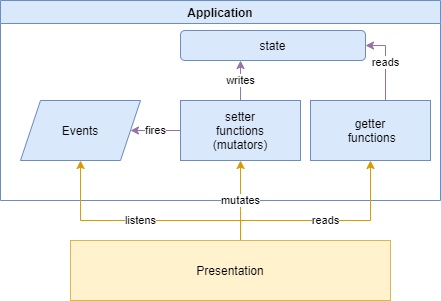

The diagram above was exported from draw.io. Its source (the exported page's mxGraphModel, read from the mxfile embedded in the PNG):
<mxGraphModel dx="621" dy="552" grid="1" gridSize="10" guides="1" tooltips="1" connect="1" arrows="1" fold="1" page="1" pageScale="1" pageWidth="850" pageHeight="1100" math="0" shadow="0">
  <root>
    <mxCell id="0" />
    <mxCell id="1" parent="0" />
    <mxCell id="fvi0Z61pxkGXlhLJ-HzR-3" value="Application" style="swimlane;fillColor=#dae8fc;strokeColor=#6c8ebf;" parent="1" vertex="1">
      <mxGeometry x="60" y="60" width="440" height="200" as="geometry" />
    </mxCell>
    <mxCell id="rbM7W_-cpEKYJj4xI81a-4" value="Events" style="shape=parallelogram;perimeter=parallelogramPerimeter;whiteSpace=wrap;html=1;fixedSize=1;fillColor=#dae8fc;strokeColor=#6c8ebf;" vertex="1" parent="fvi0Z61pxkGXlhLJ-HzR-3">
      <mxGeometry x="20" y="100" width="120" height="60" as="geometry" />
    </mxCell>
    <mxCell id="rbM7W_-cpEKYJj4xI81a-19" value="fires" style="edgeStyle=orthogonalEdgeStyle;rounded=0;orthogonalLoop=1;jettySize=auto;html=1;fillColor=#e1d5e7;strokeColor=#9673a6;" edge="1" parent="fvi0Z61pxkGXlhLJ-HzR-3" source="rbM7W_-cpEKYJj4xI81a-5" target="rbM7W_-cpEKYJj4xI81a-4">
      <mxGeometry relative="1" as="geometry" />
    </mxCell>
    <mxCell id="rbM7W_-cpEKYJj4xI81a-26" value="writes" style="edgeStyle=orthogonalEdgeStyle;rounded=0;orthogonalLoop=1;jettySize=auto;html=1;fillColor=#e1d5e7;strokeColor=#9673a6;" edge="1" parent="fvi0Z61pxkGXlhLJ-HzR-3" source="rbM7W_-cpEKYJj4xI81a-5" target="rbM7W_-cpEKYJj4xI81a-23">
      <mxGeometry relative="1" as="geometry">
        <Array as="points">
          <mxPoint x="240" y="80" />
          <mxPoint x="240" y="80" />
        </Array>
      </mxGeometry>
    </mxCell>
    <mxCell id="rbM7W_-cpEKYJj4xI81a-5" value="setter&lt;br&gt;functions&lt;br&gt;(mutators)" style="rounded=0;whiteSpace=wrap;html=1;fillColor=#dae8fc;strokeColor=#6c8ebf;" vertex="1" parent="fvi0Z61pxkGXlhLJ-HzR-3">
      <mxGeometry x="180" y="100" width="120" height="60" as="geometry" />
    </mxCell>
    <mxCell id="rbM7W_-cpEKYJj4xI81a-24" value="reads" style="edgeStyle=orthogonalEdgeStyle;rounded=0;orthogonalLoop=1;jettySize=auto;html=1;entryX=1;entryY=0.5;entryDx=0;entryDy=0;fillColor=#e1d5e7;strokeColor=#9673a6;" edge="1" parent="fvi0Z61pxkGXlhLJ-HzR-3" source="rbM7W_-cpEKYJj4xI81a-20" target="rbM7W_-cpEKYJj4xI81a-23">
      <mxGeometry relative="1" as="geometry">
        <Array as="points">
          <mxPoint x="385" y="45" />
        </Array>
      </mxGeometry>
    </mxCell>
    <mxCell id="rbM7W_-cpEKYJj4xI81a-20" value="getter&lt;br&gt;&amp;nbsp;functions" style="rounded=0;whiteSpace=wrap;html=1;fillColor=#dae8fc;strokeColor=#6c8ebf;" vertex="1" parent="fvi0Z61pxkGXlhLJ-HzR-3">
      <mxGeometry x="310" y="100" width="120" height="60" as="geometry" />
    </mxCell>
    <mxCell id="rbM7W_-cpEKYJj4xI81a-23" value="state" style="rounded=1;whiteSpace=wrap;html=1;fillColor=#dae8fc;strokeColor=#6c8ebf;" vertex="1" parent="fvi0Z61pxkGXlhLJ-HzR-3">
      <mxGeometry x="180" y="30" width="185" height="30" as="geometry" />
    </mxCell>
    <mxCell id="rbM7W_-cpEKYJj4xI81a-6" value="listens" style="edgeStyle=orthogonalEdgeStyle;rounded=0;orthogonalLoop=1;jettySize=auto;html=1;fillColor=#ffe6cc;strokeColor=#d79b00;" edge="1" parent="1" source="rbM7W_-cpEKYJj4xI81a-2" target="rbM7W_-cpEKYJj4xI81a-4">
      <mxGeometry relative="1" as="geometry">
        <Array as="points">
          <mxPoint x="300" y="280" />
          <mxPoint x="140" y="280" />
        </Array>
      </mxGeometry>
    </mxCell>
    <mxCell id="rbM7W_-cpEKYJj4xI81a-7" value="mutates" style="edgeStyle=orthogonalEdgeStyle;rounded=0;orthogonalLoop=1;jettySize=auto;html=1;fillColor=#ffe6cc;strokeColor=#d79b00;" edge="1" parent="1" source="rbM7W_-cpEKYJj4xI81a-2" target="rbM7W_-cpEKYJj4xI81a-5">
      <mxGeometry relative="1" as="geometry">
        <Array as="points">
          <mxPoint x="300" y="270" />
          <mxPoint x="300" y="270" />
        </Array>
      </mxGeometry>
    </mxCell>
    <mxCell id="rbM7W_-cpEKYJj4xI81a-21" value="reads" style="edgeStyle=orthogonalEdgeStyle;rounded=0;orthogonalLoop=1;jettySize=auto;html=1;entryX=0.5;entryY=1;entryDx=0;entryDy=0;fillColor=#ffe6cc;strokeColor=#d79b00;" edge="1" parent="1" source="rbM7W_-cpEKYJj4xI81a-2" target="rbM7W_-cpEKYJj4xI81a-20">
      <mxGeometry relative="1" as="geometry">
        <Array as="points">
          <mxPoint x="300" y="280" />
          <mxPoint x="430" y="280" />
        </Array>
      </mxGeometry>
    </mxCell>
    <mxCell id="rbM7W_-cpEKYJj4xI81a-2" value="Presentation" style="rounded=0;whiteSpace=wrap;html=1;fillColor=#fff2cc;strokeColor=#d6b656;" vertex="1" parent="1">
      <mxGeometry x="130" y="300" width="320" height="60" as="geometry" />
    </mxCell>
  </root>
</mxGraphModel>